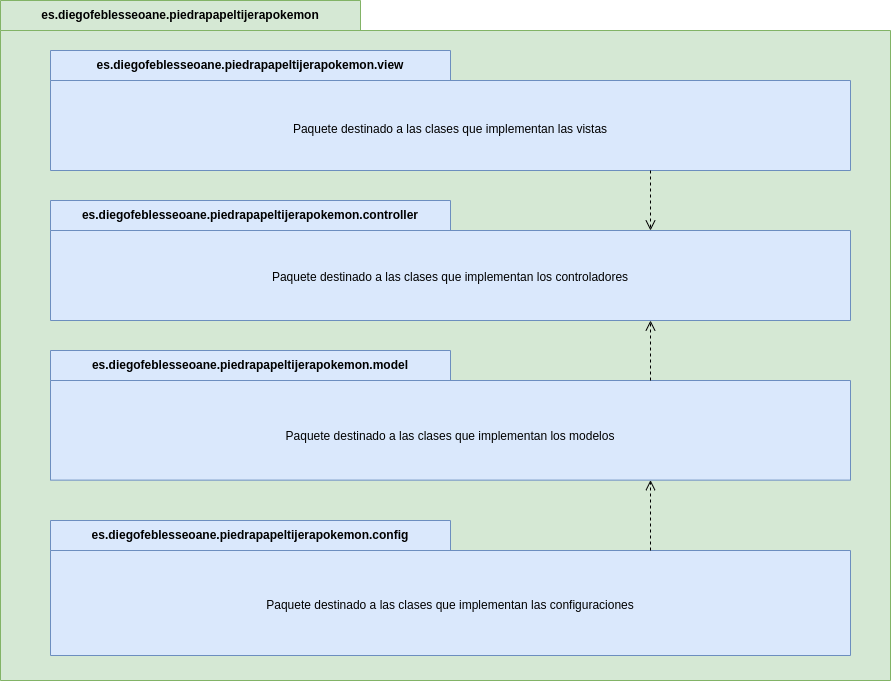

The diagram above was exported from draw.io. Its source (the exported page's mxGraphModel, read from the mxfile embedded in the PNG):
<mxGraphModel dx="1510" dy="641" grid="1" gridSize="10" guides="1" tooltips="1" connect="1" arrows="1" fold="1" page="1" pageScale="1" pageWidth="827" pageHeight="1169" math="0" shadow="0">
  <root>
    <mxCell id="0" />
    <mxCell id="1" parent="0" />
    <mxCell id="KmVcs7A6kQAv-YFFGhMx-1" value="es.diegofeblesseoane.piedrapapeltijerapokemon" style="shape=folder;fontStyle=1;tabWidth=360;tabHeight=30;tabPosition=left;html=1;boundedLbl=1;labelInHeader=1;container=1;collapsible=0;whiteSpace=wrap;fillColor=#d5e8d4;strokeColor=#82b366;" vertex="1" parent="1">
      <mxGeometry x="30" y="10" width="890" height="680" as="geometry" />
    </mxCell>
    <mxCell id="KmVcs7A6kQAv-YFFGhMx-2" value="" style="html=1;strokeColor=none;resizeWidth=1;resizeHeight=1;fillColor=none;part=1;connectable=0;allowArrows=0;deletable=0;whiteSpace=wrap;" vertex="1" parent="KmVcs7A6kQAv-YFFGhMx-1">
      <mxGeometry width="890" height="476" relative="1" as="geometry">
        <mxPoint y="30" as="offset" />
      </mxGeometry>
    </mxCell>
    <mxCell id="KmVcs7A6kQAv-YFFGhMx-3" value="es.diegofeblesseoane.piedrapapeltijerapokemon.model" style="shape=folder;fontStyle=1;tabWidth=400;tabHeight=30;tabPosition=left;html=1;boundedLbl=1;labelInHeader=1;container=1;collapsible=0;whiteSpace=wrap;fillColor=#dae8fc;strokeColor=#6c8ebf;" vertex="1" parent="KmVcs7A6kQAv-YFFGhMx-1">
      <mxGeometry x="50" y="350" width="800" height="129.63" as="geometry" />
    </mxCell>
    <mxCell id="KmVcs7A6kQAv-YFFGhMx-4" value="Paquete destinado a las clases que implementan los modelos" style="html=1;strokeColor=none;resizeWidth=1;resizeHeight=1;fillColor=none;part=1;connectable=0;allowArrows=0;deletable=0;whiteSpace=wrap;" vertex="1" parent="KmVcs7A6kQAv-YFFGhMx-3">
      <mxGeometry width="800" height="112.45283018867926" relative="1" as="geometry">
        <mxPoint y="30" as="offset" />
      </mxGeometry>
    </mxCell>
    <mxCell id="KmVcs7A6kQAv-YFFGhMx-9" value="es.diegofeblesseoane.piedrapapeltijerapokemon.controller" style="shape=folder;fontStyle=1;tabWidth=400;tabHeight=30;tabPosition=left;html=1;boundedLbl=1;labelInHeader=1;container=1;collapsible=0;whiteSpace=wrap;fillColor=#dae8fc;strokeColor=#6c8ebf;" vertex="1" parent="KmVcs7A6kQAv-YFFGhMx-1">
      <mxGeometry x="50" y="200" width="800" height="120" as="geometry" />
    </mxCell>
    <mxCell id="KmVcs7A6kQAv-YFFGhMx-10" value="Paquete destinado a las clases que implementan los controladores" style="html=1;strokeColor=none;resizeWidth=1;resizeHeight=1;fillColor=none;part=1;connectable=0;allowArrows=0;deletable=0;whiteSpace=wrap;" vertex="1" parent="KmVcs7A6kQAv-YFFGhMx-9">
      <mxGeometry width="800" height="94.28571428571429" relative="1" as="geometry">
        <mxPoint y="30" as="offset" />
      </mxGeometry>
    </mxCell>
    <mxCell id="KmVcs7A6kQAv-YFFGhMx-11" value="es.diegofeblesseoane.piedrapapeltijerapokemon.config" style="shape=folder;fontStyle=1;tabWidth=400;tabHeight=30;tabPosition=left;html=1;boundedLbl=1;labelInHeader=1;container=1;collapsible=0;whiteSpace=wrap;fillColor=#dae8fc;strokeColor=#6c8ebf;" vertex="1" parent="KmVcs7A6kQAv-YFFGhMx-1">
      <mxGeometry x="50" y="520" width="800" height="135" as="geometry" />
    </mxCell>
    <mxCell id="KmVcs7A6kQAv-YFFGhMx-12" value="Paquete destinado a las clases que implementan las configuraciones" style="html=1;strokeColor=none;resizeWidth=1;resizeHeight=1;fillColor=none;part=1;connectable=0;allowArrows=0;deletable=0;whiteSpace=wrap;" vertex="1" parent="KmVcs7A6kQAv-YFFGhMx-11">
      <mxGeometry width="800" height="109.68750000000001" relative="1" as="geometry">
        <mxPoint y="30" as="offset" />
      </mxGeometry>
    </mxCell>
    <mxCell id="KmVcs7A6kQAv-YFFGhMx-5" value="es.diegofeblesseoane.piedrapapeltijerapokemon.view" style="shape=folder;fontStyle=1;tabWidth=400;tabHeight=30;tabPosition=left;html=1;boundedLbl=1;labelInHeader=1;container=1;collapsible=0;whiteSpace=wrap;fillColor=#dae8fc;strokeColor=#6c8ebf;" vertex="1" parent="KmVcs7A6kQAv-YFFGhMx-1">
      <mxGeometry x="50" y="50" width="800" height="120" as="geometry" />
    </mxCell>
    <mxCell id="KmVcs7A6kQAv-YFFGhMx-6" value="Paquete destinado a las clases que implementan las vistas" style="html=1;strokeColor=none;resizeWidth=1;resizeHeight=1;fillColor=none;part=1;connectable=0;allowArrows=0;deletable=0;whiteSpace=wrap;" vertex="1" parent="KmVcs7A6kQAv-YFFGhMx-5">
      <mxGeometry width="800" height="97.5" relative="1" as="geometry">
        <mxPoint y="30" as="offset" />
      </mxGeometry>
    </mxCell>
    <mxCell id="KmVcs7A6kQAv-YFFGhMx-14" value="" style="endArrow=open;startArrow=none;endFill=0;startFill=0;endSize=8;html=1;verticalAlign=bottom;dashed=1;labelBackgroundColor=none;rounded=0;exitX=0.75;exitY=1;exitDx=0;exitDy=0;exitPerimeter=0;entryX=0;entryY=0;entryDx=600;entryDy=30;entryPerimeter=0;" edge="1" parent="KmVcs7A6kQAv-YFFGhMx-1" source="KmVcs7A6kQAv-YFFGhMx-5" target="KmVcs7A6kQAv-YFFGhMx-9">
      <mxGeometry width="160" relative="1" as="geometry">
        <mxPoint x="300" y="390" as="sourcePoint" />
        <mxPoint x="460" y="390" as="targetPoint" />
      </mxGeometry>
    </mxCell>
    <mxCell id="KmVcs7A6kQAv-YFFGhMx-15" value="" style="endArrow=open;startArrow=none;endFill=0;startFill=0;endSize=8;html=1;verticalAlign=bottom;dashed=1;labelBackgroundColor=none;rounded=0;exitX=0;exitY=0;exitDx=600;exitDy=30;exitPerimeter=0;entryX=0.75;entryY=1;entryDx=0;entryDy=0;entryPerimeter=0;" edge="1" parent="KmVcs7A6kQAv-YFFGhMx-1" source="KmVcs7A6kQAv-YFFGhMx-3" target="KmVcs7A6kQAv-YFFGhMx-9">
      <mxGeometry width="160" relative="1" as="geometry">
        <mxPoint x="300" y="390" as="sourcePoint" />
        <mxPoint x="460" y="390" as="targetPoint" />
      </mxGeometry>
    </mxCell>
    <mxCell id="KmVcs7A6kQAv-YFFGhMx-16" value="" style="endArrow=open;startArrow=none;endFill=0;startFill=0;endSize=8;html=1;verticalAlign=bottom;dashed=1;labelBackgroundColor=none;rounded=0;exitX=0;exitY=0;exitDx=600;exitDy=30;exitPerimeter=0;entryX=0.75;entryY=1;entryDx=0;entryDy=0;entryPerimeter=0;" edge="1" parent="KmVcs7A6kQAv-YFFGhMx-1" source="KmVcs7A6kQAv-YFFGhMx-11">
      <mxGeometry width="160" relative="1" as="geometry">
        <mxPoint x="650" y="539.63" as="sourcePoint" />
        <mxPoint x="650" y="479.63" as="targetPoint" />
      </mxGeometry>
    </mxCell>
  </root>
</mxGraphModel>